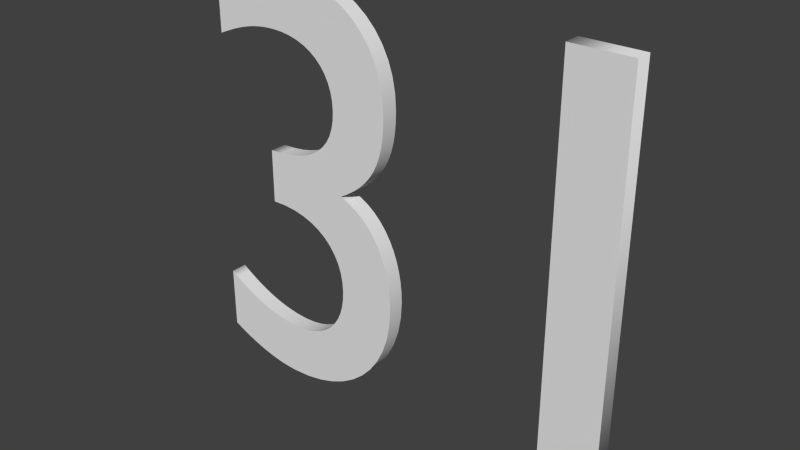 # Source: 31.blend  (saved by Blender 2.62.0; exported with 4.5.12 LTS)
import bpy
from mathutils import Matrix  # noqa: F401  (used for matrix-valued properties, if any)

bpy.ops.wm.read_factory_settings(use_empty=True)
scene = bpy.context.scene
scene.name = 'Scene'

# ---- collections
col_collection_1 = bpy.data.collections.new('Collection 1'); scene.collection.children.link(col_collection_1)

# ---- world
world_world = bpy.data.worlds.new('World'); scene.world = world_world
world_world.color = (0.05088, 0.05088, 0.05088)
world_world.use_sun_shadow = False
world_world.sun_shadow_jitter_overblur = 0.0
world_world.cycles.sampling_method = 'MANUAL'
world_world.cycles.sample_map_resolution = 256

# ---- curves / text
txt_text = bpy.data.curves.new('Text', 'FONT')
txt_text.dimensions = '2D'
txt_text.body = '31'
txt_text.use_path_clamp = True
txt_text.bevel_resolution = 0
txt_text.extrude = 0.014
txt_text.align_x = 'CENTER'

# ---- objects
ob_text = bpy.data.objects.new('Text', txt_text)

# ---- transforms, parenting, visibility, modifiers, constraints
ob_text.location = (0.0, 0.0, 0.0)
ob_text.rotation_euler = (1.571, -0.0, 0.0)
ob_text.scale = (0.4635, 0.4635, 0.4635)
ob_text.lineart.crease_threshold = 0.0

# ---- collection membership
col_collection_1.objects.link(ob_text)

# ---- scene / render settings (as saved in the file)
scene.frame_start = 0; scene.frame_end = 250; scene.frame_set(0)
scene.render.engine = 'BLENDER_EEVEE_NEXT'
scene.render.image_settings.color_mode = 'RGB'
scene.render.image_settings.compression = 90
scene.render.resolution_percentage = 50
scene.render.dither_intensity = 0.0
scene.render.bake_margin = 2
scene.render.bake_bias = 0.0
scene.cycles.use_denoising = False
scene.cycles.samples = 10
scene.cycles.sampling_pattern = 'TABULATED_SOBOL'
scene.cycles.light_sampling_threshold = 0.0
scene.cycles.use_adaptive_sampling = False
scene.cycles.use_light_tree = False
scene.cycles.blur_glossy = 0.0
scene.cycles.volume_bounces = 1
scene.cycles.pixel_filter_type = 'GAUSSIAN'
scene.cycles.sample_clamp_indirect = 0.0
scene.view_settings.view_transform = 'Standard'
bpy.context.view_layer.update()

# ---- added for rendering (the .blend has no active camera and no usable light): camera, sun
cam_auto = bpy.data.cameras.new('AutoCamera')
cam_auto.lens = 50.0
cam_auto.sensor_width = 36.0
cam_auto.clip_end = 1000.0
ob_auto_camera = bpy.data.objects.new('AutoCamera', cam_auto)
scene.collection.objects.link(ob_auto_camera)
ob_auto_camera.location = (0.404077, -0.522715, 0.506534)
ob_auto_camera.rotation_euler = (1.09748, -7.21219e-08, 0.694738)
scene.camera = ob_auto_camera
light_auto_sun = bpy.data.lights.new('AutoSun', 'SUN')
light_auto_sun.energy = 3.0
light_auto_sun.angle = 0.0523599
ob_auto_sun = bpy.data.objects.new('AutoSun', light_auto_sun)
scene.collection.objects.link(ob_auto_sun)
ob_auto_sun.rotation_euler = (0.872665, 0.174533, 0.523599)
bpy.context.view_layer.update()

